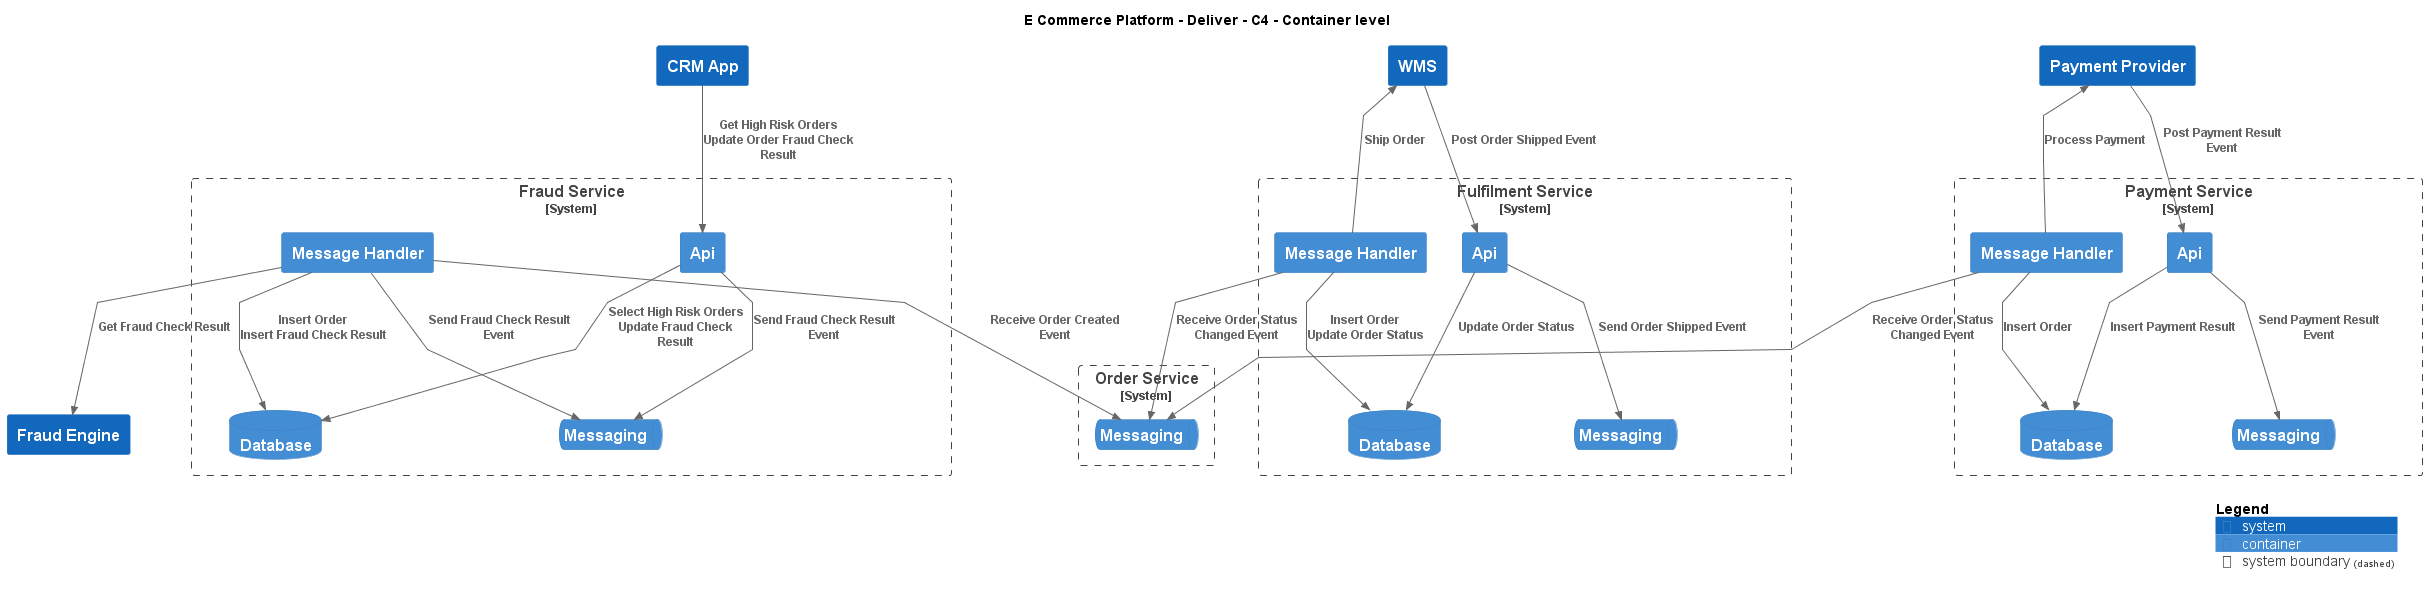

The diagram above was rendered by PlantUML. Its source (embedded in the PNG):
@startuml
!include ..\..\.c4s\C4_Container.puml

AddElementTag("c4interflow:lifecycle:new", $bgColor=green, $fontColor=#ffffff, $borderColor=green, $shadowing="False")
AddElementTag("c4interflow:lifecycle:changed", $bgColor=orange, $fontColor=#ffffff, $borderColor=orange, $shadowing="False")
AddElementTag("c4interflow:lifecycle:removed", $bgColor=red, $fontColor=#ffffff, $borderColor=red, $shadowing="False")

AddRelTag("c4interflow:lifecycle:new", $textColor=green, $lineColor=green)
AddRelTag("c4interflow:lifecycle:changed", $textColor=orange, $lineColor=orange)
AddRelTag("c4interflow:lifecycle:removed", $textColor=red, $lineColor=red)

SHOW_PERSON_PORTRAIT()
LAYOUT_TOP_DOWN()

skinparam linetype polyline

title E Commerce Platform - Deliver - C4 - Container level

System(ECommercePlatform.Deliver.CustomerManagement.SoftwareSystems.CRMApp, "CRM App", "")

System_Boundary(ECommercePlatform.Deliver.FraudManagement.SoftwareSystems.FraudService, "Fraud Service") {
    Container(ECommercePlatform.Deliver.FraudManagement.SoftwareSystems.FraudService.Containers.Api, "Api", "", "")
    ContainerDb(ECommercePlatform.Deliver.FraudManagement.SoftwareSystems.FraudService.Containers.Database, "Database", "", "")
    ContainerQueue(ECommercePlatform.Deliver.FraudManagement.SoftwareSystems.FraudService.Containers.Messaging, "Messaging", "", "")
    Container(ECommercePlatform.Deliver.FraudManagement.SoftwareSystems.FraudService.Containers.MessageHandler, "Message Handler", "", "")
}
System(ECommercePlatform.Deliver.FraudManagement.SoftwareSystems.FraudEngine, "Fraud Engine", "")
System(ECommercePlatform.Deliver.Fulfilment.SoftwareSystems.WMS, "WMS", "")

System_Boundary(ECommercePlatform.Deliver.Fulfilment.SoftwareSystems.FulfilmentService, "Fulfilment Service") {
    Container(ECommercePlatform.Deliver.Fulfilment.SoftwareSystems.FulfilmentService.Containers.Api, "Api", "", "")
    ContainerDb(ECommercePlatform.Deliver.Fulfilment.SoftwareSystems.FulfilmentService.Containers.Database, "Database", "", "")
    ContainerQueue(ECommercePlatform.Deliver.Fulfilment.SoftwareSystems.FulfilmentService.Containers.Messaging, "Messaging", "", "")
    Container(ECommercePlatform.Deliver.Fulfilment.SoftwareSystems.FulfilmentService.Containers.MessageHandler, "Message Handler", "", "")
}
System(ECommercePlatform.Deliver.Payments.SoftwareSystems.PaymentProvider, "Payment Provider", "")

System_Boundary(ECommercePlatform.Deliver.Payments.SoftwareSystems.PaymentService, "Payment Service") {
    Container(ECommercePlatform.Deliver.Payments.SoftwareSystems.PaymentService.Containers.Api, "Api", "", "")
    ContainerDb(ECommercePlatform.Deliver.Payments.SoftwareSystems.PaymentService.Containers.Database, "Database", "", "")
    ContainerQueue(ECommercePlatform.Deliver.Payments.SoftwareSystems.PaymentService.Containers.Messaging, "Messaging", "", "")
    Container(ECommercePlatform.Deliver.Payments.SoftwareSystems.PaymentService.Containers.MessageHandler, "Message Handler", "", "")
}

System_Boundary(ECommercePlatform.GenerateDemand.OrderManagement.SoftwareSystems.OrderService, "Order Service") {
    ContainerQueue(ECommercePlatform.GenerateDemand.OrderManagement.SoftwareSystems.OrderService.Containers.Messaging, "Messaging", "", "")
}

Rel(ECommercePlatform.Deliver.CustomerManagement.SoftwareSystems.CRMApp, ECommercePlatform.Deliver.FraudManagement.SoftwareSystems.FraudService.Containers.Api, "Get High Risk Orders\nUpdate Order Fraud Check Result")
Rel(ECommercePlatform.Deliver.FraudManagement.SoftwareSystems.FraudService.Containers.Api, ECommercePlatform.Deliver.FraudManagement.SoftwareSystems.FraudService.Containers.Database, "Select High Risk Orders\nUpdate Fraud Check Result")
Rel(ECommercePlatform.Deliver.FraudManagement.SoftwareSystems.FraudService.Containers.Api, ECommercePlatform.Deliver.FraudManagement.SoftwareSystems.FraudService.Containers.Messaging, "Send Fraud Check Result Event")
Rel(ECommercePlatform.Deliver.Fulfilment.SoftwareSystems.WMS, ECommercePlatform.Deliver.Fulfilment.SoftwareSystems.FulfilmentService.Containers.Api, "Post Order Shipped Event")
Rel(ECommercePlatform.Deliver.Fulfilment.SoftwareSystems.FulfilmentService.Containers.Api, ECommercePlatform.Deliver.Fulfilment.SoftwareSystems.FulfilmentService.Containers.Database, "Update Order Status")
Rel(ECommercePlatform.Deliver.Fulfilment.SoftwareSystems.FulfilmentService.Containers.Api, ECommercePlatform.Deliver.Fulfilment.SoftwareSystems.FulfilmentService.Containers.Messaging, "Send Order Shipped Event")
Rel(ECommercePlatform.Deliver.Payments.SoftwareSystems.PaymentProvider, ECommercePlatform.Deliver.Payments.SoftwareSystems.PaymentService.Containers.Api, "Post Payment Result Event")
Rel(ECommercePlatform.Deliver.Payments.SoftwareSystems.PaymentService.Containers.Api, ECommercePlatform.Deliver.Payments.SoftwareSystems.PaymentService.Containers.Database, "Insert Payment Result")
Rel(ECommercePlatform.Deliver.Payments.SoftwareSystems.PaymentService.Containers.Api, ECommercePlatform.Deliver.Payments.SoftwareSystems.PaymentService.Containers.Messaging, "Send Payment Result Event")
Rel(ECommercePlatform.Deliver.FraudManagement.SoftwareSystems.FraudService.Containers.MessageHandler, ECommercePlatform.GenerateDemand.OrderManagement.SoftwareSystems.OrderService.Containers.Messaging, "Receive Order Created Event")
Rel(ECommercePlatform.Deliver.FraudManagement.SoftwareSystems.FraudService.Containers.MessageHandler, ECommercePlatform.Deliver.FraudManagement.SoftwareSystems.FraudService.Containers.Database, "Insert Order\nInsert Fraud Check Result")
Rel(ECommercePlatform.Deliver.FraudManagement.SoftwareSystems.FraudService.Containers.MessageHandler, ECommercePlatform.Deliver.FraudManagement.SoftwareSystems.FraudEngine, "Get Fraud Check Result")
Rel(ECommercePlatform.Deliver.FraudManagement.SoftwareSystems.FraudService.Containers.MessageHandler, ECommercePlatform.Deliver.FraudManagement.SoftwareSystems.FraudService.Containers.Messaging, "Send Fraud Check Result Event")
Rel(ECommercePlatform.Deliver.Fulfilment.SoftwareSystems.FulfilmentService.Containers.MessageHandler, ECommercePlatform.GenerateDemand.OrderManagement.SoftwareSystems.OrderService.Containers.Messaging, "Receive Order Status Changed Event")
Rel(ECommercePlatform.Deliver.Fulfilment.SoftwareSystems.FulfilmentService.Containers.MessageHandler, ECommercePlatform.Deliver.Fulfilment.SoftwareSystems.FulfilmentService.Containers.Database, "Insert Order\nUpdate Order Status")
Rel(ECommercePlatform.Deliver.Fulfilment.SoftwareSystems.FulfilmentService.Containers.MessageHandler, ECommercePlatform.Deliver.Fulfilment.SoftwareSystems.WMS, "Ship Order")
Rel(ECommercePlatform.Deliver.Payments.SoftwareSystems.PaymentService.Containers.MessageHandler, ECommercePlatform.GenerateDemand.OrderManagement.SoftwareSystems.OrderService.Containers.Messaging, "Receive Order Status Changed Event")
Rel(ECommercePlatform.Deliver.Payments.SoftwareSystems.PaymentService.Containers.MessageHandler, ECommercePlatform.Deliver.Payments.SoftwareSystems.PaymentService.Containers.Database, "Insert Order")
Rel(ECommercePlatform.Deliver.Payments.SoftwareSystems.PaymentService.Containers.MessageHandler, ECommercePlatform.Deliver.Payments.SoftwareSystems.PaymentProvider, "Process Payment")


SHOW_LEGEND()
@enduml